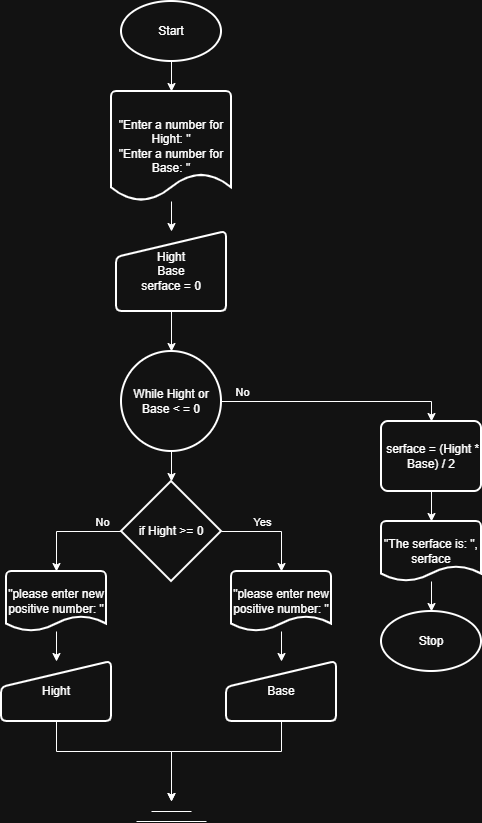

The diagram above was exported from draw.io. Its source (the exported page's mxGraphModel, read from the mxfile embedded in the PNG):
<mxGraphModel dx="1639" dy="929" grid="1" gridSize="10" guides="1" tooltips="1" connect="1" arrows="1" fold="1" page="1" pageScale="1" pageWidth="850" pageHeight="1100" math="0" shadow="0">
  <root>
    <mxCell id="0" />
    <mxCell id="1" parent="0" />
    <mxCell id="_Cu412f8l1LRPmiNMbxy-6" edge="1" parent="1" source="_Cu412f8l1LRPmiNMbxy-1" style="edgeStyle=orthogonalEdgeStyle;rounded=0;orthogonalLoop=1;jettySize=auto;html=1;" target="_Cu412f8l1LRPmiNMbxy-5" value="">
      <mxGeometry relative="1" as="geometry" />
    </mxCell>
    <mxCell id="_Cu412f8l1LRPmiNMbxy-1" parent="1" style="strokeWidth=2;html=1;shape=mxgraph.flowchart.start_1;whiteSpace=wrap;" value="Start" vertex="1">
      <mxGeometry height="60" width="100" x="390" y="20" as="geometry" />
    </mxCell>
    <mxCell id="_Cu412f8l1LRPmiNMbxy-2" parent="1" style="strokeWidth=2;html=1;shape=mxgraph.flowchart.start_1;whiteSpace=wrap;" value="Stop" vertex="1">
      <mxGeometry height="60" width="100" x="650" y="630" as="geometry" />
    </mxCell>
    <mxCell id="_Cu412f8l1LRPmiNMbxy-14" edge="1" parent="1" source="_Cu412f8l1LRPmiNMbxy-4" style="edgeStyle=orthogonalEdgeStyle;rounded=0;orthogonalLoop=1;jettySize=auto;html=1;" target="_Cu412f8l1LRPmiNMbxy-13" value="">
      <mxGeometry relative="1" as="geometry" />
    </mxCell>
    <mxCell id="_Cu412f8l1LRPmiNMbxy-4" parent="1" style="html=1;strokeWidth=2;shape=manualInput;whiteSpace=wrap;rounded=1;size=26;arcSize=11;" value="Hight&lt;div&gt;Base&lt;/div&gt;&lt;div&gt;serface = 0&lt;/div&gt;" vertex="1">
      <mxGeometry height="80" width="110" x="385" y="250" as="geometry" />
    </mxCell>
    <mxCell id="_Cu412f8l1LRPmiNMbxy-7" edge="1" parent="1" source="_Cu412f8l1LRPmiNMbxy-5" style="edgeStyle=orthogonalEdgeStyle;rounded=0;orthogonalLoop=1;jettySize=auto;html=1;" target="_Cu412f8l1LRPmiNMbxy-4" value="">
      <mxGeometry relative="1" as="geometry" />
    </mxCell>
    <mxCell id="_Cu412f8l1LRPmiNMbxy-5" parent="1" style="strokeWidth=2;html=1;shape=mxgraph.flowchart.document2;whiteSpace=wrap;size=0.25;" value="&quot;Enter a number for Hight: &quot;&lt;div&gt;&quot;Enter a number for Base: &quot;&lt;/div&gt;" vertex="1">
      <mxGeometry height="110" width="120" x="380" y="110" as="geometry" />
    </mxCell>
    <mxCell id="_Cu412f8l1LRPmiNMbxy-24" edge="1" parent="1" source="_Cu412f8l1LRPmiNMbxy-13" style="edgeStyle=orthogonalEdgeStyle;rounded=0;orthogonalLoop=1;jettySize=auto;html=1;exitX=1;exitY=0.5;exitDx=0;exitDy=0;exitPerimeter=0;entryX=0.5;entryY=0;entryDx=0;entryDy=0;" target="_Cu412f8l1LRPmiNMbxy-23">
      <mxGeometry relative="1" as="geometry" />
    </mxCell>
    <mxCell id="_Cu412f8l1LRPmiNMbxy-25" connectable="0" parent="_Cu412f8l1LRPmiNMbxy-24" style="edgeLabel;html=1;align=center;verticalAlign=middle;resizable=0;points=[];" value="No" vertex="1">
      <mxGeometry relative="1" x="-0.6106" as="geometry">
        <mxPoint x="-25" y="-10" as="offset" />
      </mxGeometry>
    </mxCell>
    <mxCell id="_Cu412f8l1LRPmiNMbxy-36" edge="1" parent="1" source="_Cu412f8l1LRPmiNMbxy-13" style="edgeStyle=orthogonalEdgeStyle;rounded=0;orthogonalLoop=1;jettySize=auto;html=1;" target="_Cu412f8l1LRPmiNMbxy-35" value="">
      <mxGeometry relative="1" as="geometry" />
    </mxCell>
    <mxCell id="_Cu412f8l1LRPmiNMbxy-13" parent="1" style="strokeWidth=2;html=1;shape=mxgraph.flowchart.start_2;whiteSpace=wrap;" value="While Hight or Base &amp;lt; = 0" vertex="1">
      <mxGeometry height="100" width="100" x="390" y="370" as="geometry" />
    </mxCell>
    <mxCell id="_Cu412f8l1LRPmiNMbxy-18" edge="1" parent="1" source="_Cu412f8l1LRPmiNMbxy-15" style="edgeStyle=orthogonalEdgeStyle;rounded=0;orthogonalLoop=1;jettySize=auto;html=1;" target="_Cu412f8l1LRPmiNMbxy-17" value="">
      <mxGeometry relative="1" as="geometry" />
    </mxCell>
    <mxCell id="_Cu412f8l1LRPmiNMbxy-15" parent="1" style="strokeWidth=2;html=1;shape=mxgraph.flowchart.document2;whiteSpace=wrap;size=0.25;" value="&quot;please enter new positive number: &quot;" vertex="1">
      <mxGeometry height="60" width="100" x="275" y="590" as="geometry" />
    </mxCell>
    <mxCell id="_Cu412f8l1LRPmiNMbxy-21" edge="1" parent="1" source="_Cu412f8l1LRPmiNMbxy-17" style="edgeStyle=orthogonalEdgeStyle;rounded=0;orthogonalLoop=1;jettySize=auto;html=1;">
      <mxGeometry relative="1" as="geometry">
        <Array as="points">
          <mxPoint x="325" y="770" />
          <mxPoint x="440" y="770" />
        </Array>
        <mxPoint x="440" y="820" as="targetPoint" />
      </mxGeometry>
    </mxCell>
    <mxCell id="_Cu412f8l1LRPmiNMbxy-17" parent="1" style="html=1;strokeWidth=2;shape=manualInput;whiteSpace=wrap;rounded=1;size=26;arcSize=11;" value="Hight" vertex="1">
      <mxGeometry height="60" width="110" x="270" y="680" as="geometry" />
    </mxCell>
    <mxCell id="_Cu412f8l1LRPmiNMbxy-19" edge="1" parent="1" style="endArrow=none;html=1;rounded=0;" value="">
      <mxGeometry height="50" relative="1" width="50" as="geometry">
        <mxPoint x="420" y="830" as="sourcePoint" />
        <mxPoint x="460" y="830" as="targetPoint" />
      </mxGeometry>
    </mxCell>
    <mxCell id="_Cu412f8l1LRPmiNMbxy-20" edge="1" parent="1" style="endArrow=none;html=1;rounded=0;" value="">
      <mxGeometry height="50" relative="1" width="50" as="geometry">
        <mxPoint x="405" y="840" as="sourcePoint" />
        <mxPoint x="475" y="840" as="targetPoint" />
      </mxGeometry>
    </mxCell>
    <mxCell id="_Cu412f8l1LRPmiNMbxy-23" parent="1" style="rounded=1;whiteSpace=wrap;html=1;absoluteArcSize=1;arcSize=14;strokeWidth=2;" value="&amp;nbsp;serface = (Hight * Base) / 2" vertex="1">
      <mxGeometry height="70" width="100" x="650" y="440" as="geometry" />
    </mxCell>
    <mxCell id="_Cu412f8l1LRPmiNMbxy-28" edge="1" parent="1" source="_Cu412f8l1LRPmiNMbxy-26" style="edgeStyle=orthogonalEdgeStyle;rounded=0;orthogonalLoop=1;jettySize=auto;html=1;" target="_Cu412f8l1LRPmiNMbxy-2" value="">
      <mxGeometry relative="1" as="geometry" />
    </mxCell>
    <mxCell id="_Cu412f8l1LRPmiNMbxy-26" parent="1" style="strokeWidth=2;html=1;shape=mxgraph.flowchart.document2;whiteSpace=wrap;size=0.25;" value="&quot;The serface is: &quot;, serface" vertex="1">
      <mxGeometry height="60" width="100" x="650" y="540" as="geometry" />
    </mxCell>
    <mxCell id="_Cu412f8l1LRPmiNMbxy-27" edge="1" parent="1" source="_Cu412f8l1LRPmiNMbxy-23" style="edgeStyle=orthogonalEdgeStyle;rounded=0;orthogonalLoop=1;jettySize=auto;html=1;entryX=0.5;entryY=0;entryDx=0;entryDy=0;entryPerimeter=0;" target="_Cu412f8l1LRPmiNMbxy-26">
      <mxGeometry relative="1" as="geometry" />
    </mxCell>
    <mxCell id="_Cu412f8l1LRPmiNMbxy-29" edge="1" parent="1" source="_Cu412f8l1LRPmiNMbxy-30" style="edgeStyle=orthogonalEdgeStyle;rounded=0;orthogonalLoop=1;jettySize=auto;html=1;" target="_Cu412f8l1LRPmiNMbxy-32" value="">
      <mxGeometry relative="1" as="geometry" />
    </mxCell>
    <mxCell id="_Cu412f8l1LRPmiNMbxy-30" parent="1" style="strokeWidth=2;html=1;shape=mxgraph.flowchart.document2;whiteSpace=wrap;size=0.25;" value="&quot;please enter new positive number: &quot;" vertex="1">
      <mxGeometry height="60" width="100" x="500" y="590" as="geometry" />
    </mxCell>
    <mxCell id="_Cu412f8l1LRPmiNMbxy-31" edge="1" parent="1" source="_Cu412f8l1LRPmiNMbxy-32" style="edgeStyle=orthogonalEdgeStyle;rounded=0;orthogonalLoop=1;jettySize=auto;html=1;">
      <mxGeometry relative="1" as="geometry">
        <Array as="points">
          <mxPoint x="550" y="770" />
          <mxPoint x="440" y="770" />
        </Array>
        <mxPoint x="440" y="820" as="targetPoint" />
      </mxGeometry>
    </mxCell>
    <mxCell id="_Cu412f8l1LRPmiNMbxy-32" parent="1" style="html=1;strokeWidth=2;shape=manualInput;whiteSpace=wrap;rounded=1;size=26;arcSize=11;" value="Base" vertex="1">
      <mxGeometry height="60" width="110" x="495" y="680" as="geometry" />
    </mxCell>
    <mxCell id="_Cu412f8l1LRPmiNMbxy-35" parent="1" style="strokeWidth=2;html=1;shape=mxgraph.flowchart.decision;whiteSpace=wrap;" value="if Hight &amp;gt;= 0" vertex="1">
      <mxGeometry height="100" width="100" x="390" y="500" as="geometry" />
    </mxCell>
    <mxCell id="_Cu412f8l1LRPmiNMbxy-37" edge="1" parent="1" source="_Cu412f8l1LRPmiNMbxy-35" style="edgeStyle=orthogonalEdgeStyle;rounded=0;orthogonalLoop=1;jettySize=auto;html=1;entryX=0.5;entryY=0;entryDx=0;entryDy=0;entryPerimeter=0;" target="_Cu412f8l1LRPmiNMbxy-15">
      <mxGeometry relative="1" as="geometry" />
    </mxCell>
    <mxCell id="_Cu412f8l1LRPmiNMbxy-38" connectable="0" parent="_Cu412f8l1LRPmiNMbxy-37" style="edgeLabel;html=1;align=center;verticalAlign=middle;resizable=0;points=[];" value="No" vertex="1">
      <mxGeometry relative="1" x="-0.6529" as="geometry">
        <mxPoint x="-2" y="-10" as="offset" />
      </mxGeometry>
    </mxCell>
    <mxCell id="_Cu412f8l1LRPmiNMbxy-39" edge="1" parent="1" source="_Cu412f8l1LRPmiNMbxy-35" style="edgeStyle=orthogonalEdgeStyle;rounded=0;orthogonalLoop=1;jettySize=auto;html=1;exitX=1;exitY=0.5;exitDx=0;exitDy=0;exitPerimeter=0;entryX=0.5;entryY=0;entryDx=0;entryDy=0;entryPerimeter=0;" target="_Cu412f8l1LRPmiNMbxy-30">
      <mxGeometry relative="1" as="geometry" />
    </mxCell>
    <mxCell id="_Cu412f8l1LRPmiNMbxy-40" connectable="0" parent="_Cu412f8l1LRPmiNMbxy-39" style="edgeLabel;html=1;align=center;verticalAlign=middle;resizable=0;points=[];" value="Yes" vertex="1">
      <mxGeometry relative="1" x="-0.4044" y="2" as="geometry">
        <mxPoint x="10" y="-8" as="offset" />
      </mxGeometry>
    </mxCell>
  </root>
</mxGraphModel>